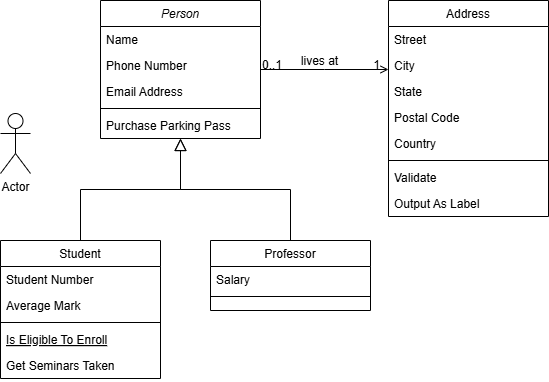

The diagram above was exported from draw.io. Its source (the exported page's mxGraphModel, read from the mxfile embedded in the PNG):
<mxGraphModel dx="1434" dy="746" grid="1" gridSize="10" guides="1" tooltips="1" connect="1" arrows="1" fold="1" page="1" pageScale="1" pageWidth="827" pageHeight="1169" math="0" shadow="0">
  <root>
    <mxCell id="WIyWlLk6GJQsqaUBKTNV-0" />
    <mxCell id="WIyWlLk6GJQsqaUBKTNV-1" parent="WIyWlLk6GJQsqaUBKTNV-0" />
    <mxCell id="zkfFHV4jXpPFQw0GAbJ--0" value="Person" style="swimlane;fontStyle=2;align=center;verticalAlign=top;childLayout=stackLayout;horizontal=1;startSize=26;horizontalStack=0;resizeParent=1;resizeLast=0;collapsible=1;marginBottom=0;rounded=0;shadow=0;strokeWidth=1;" parent="WIyWlLk6GJQsqaUBKTNV-1" vertex="1">
      <mxGeometry x="220" y="120" width="160" height="138" as="geometry">
        <mxRectangle x="230" y="140" width="160" height="26" as="alternateBounds" />
      </mxGeometry>
    </mxCell>
    <mxCell id="zkfFHV4jXpPFQw0GAbJ--1" value="Name" style="text;align=left;verticalAlign=top;spacingLeft=4;spacingRight=4;overflow=hidden;rotatable=0;points=[[0,0.5],[1,0.5]];portConstraint=eastwest;" parent="zkfFHV4jXpPFQw0GAbJ--0" vertex="1">
      <mxGeometry y="26" width="160" height="26" as="geometry" />
    </mxCell>
    <mxCell id="zkfFHV4jXpPFQw0GAbJ--2" value="Phone Number" style="text;align=left;verticalAlign=top;spacingLeft=4;spacingRight=4;overflow=hidden;rotatable=0;points=[[0,0.5],[1,0.5]];portConstraint=eastwest;rounded=0;shadow=0;html=0;" parent="zkfFHV4jXpPFQw0GAbJ--0" vertex="1">
      <mxGeometry y="52" width="160" height="26" as="geometry" />
    </mxCell>
    <mxCell id="zkfFHV4jXpPFQw0GAbJ--3" value="Email Address" style="text;align=left;verticalAlign=top;spacingLeft=4;spacingRight=4;overflow=hidden;rotatable=0;points=[[0,0.5],[1,0.5]];portConstraint=eastwest;rounded=0;shadow=0;html=0;" parent="zkfFHV4jXpPFQw0GAbJ--0" vertex="1">
      <mxGeometry y="78" width="160" height="26" as="geometry" />
    </mxCell>
    <mxCell id="zkfFHV4jXpPFQw0GAbJ--4" value="" style="line;html=1;strokeWidth=1;align=left;verticalAlign=middle;spacingTop=-1;spacingLeft=3;spacingRight=3;rotatable=0;labelPosition=right;points=[];portConstraint=eastwest;" parent="zkfFHV4jXpPFQw0GAbJ--0" vertex="1">
      <mxGeometry y="104" width="160" height="8" as="geometry" />
    </mxCell>
    <mxCell id="zkfFHV4jXpPFQw0GAbJ--5" value="Purchase Parking Pass" style="text;align=left;verticalAlign=top;spacingLeft=4;spacingRight=4;overflow=hidden;rotatable=0;points=[[0,0.5],[1,0.5]];portConstraint=eastwest;" parent="zkfFHV4jXpPFQw0GAbJ--0" vertex="1">
      <mxGeometry y="112" width="160" height="26" as="geometry" />
    </mxCell>
    <mxCell id="zkfFHV4jXpPFQw0GAbJ--6" value="Student" style="swimlane;fontStyle=0;align=center;verticalAlign=top;childLayout=stackLayout;horizontal=1;startSize=26;horizontalStack=0;resizeParent=1;resizeLast=0;collapsible=1;marginBottom=0;rounded=0;shadow=0;strokeWidth=1;" parent="WIyWlLk6GJQsqaUBKTNV-1" vertex="1">
      <mxGeometry x="120" y="360" width="160" height="138" as="geometry">
        <mxRectangle x="130" y="380" width="160" height="26" as="alternateBounds" />
      </mxGeometry>
    </mxCell>
    <mxCell id="zkfFHV4jXpPFQw0GAbJ--7" value="Student Number" style="text;align=left;verticalAlign=top;spacingLeft=4;spacingRight=4;overflow=hidden;rotatable=0;points=[[0,0.5],[1,0.5]];portConstraint=eastwest;" parent="zkfFHV4jXpPFQw0GAbJ--6" vertex="1">
      <mxGeometry y="26" width="160" height="26" as="geometry" />
    </mxCell>
    <mxCell id="zkfFHV4jXpPFQw0GAbJ--8" value="Average Mark" style="text;align=left;verticalAlign=top;spacingLeft=4;spacingRight=4;overflow=hidden;rotatable=0;points=[[0,0.5],[1,0.5]];portConstraint=eastwest;rounded=0;shadow=0;html=0;" parent="zkfFHV4jXpPFQw0GAbJ--6" vertex="1">
      <mxGeometry y="52" width="160" height="26" as="geometry" />
    </mxCell>
    <mxCell id="zkfFHV4jXpPFQw0GAbJ--9" value="" style="line;html=1;strokeWidth=1;align=left;verticalAlign=middle;spacingTop=-1;spacingLeft=3;spacingRight=3;rotatable=0;labelPosition=right;points=[];portConstraint=eastwest;" parent="zkfFHV4jXpPFQw0GAbJ--6" vertex="1">
      <mxGeometry y="78" width="160" height="8" as="geometry" />
    </mxCell>
    <mxCell id="zkfFHV4jXpPFQw0GAbJ--10" value="Is Eligible To Enroll" style="text;align=left;verticalAlign=top;spacingLeft=4;spacingRight=4;overflow=hidden;rotatable=0;points=[[0,0.5],[1,0.5]];portConstraint=eastwest;fontStyle=4" parent="zkfFHV4jXpPFQw0GAbJ--6" vertex="1">
      <mxGeometry y="86" width="160" height="26" as="geometry" />
    </mxCell>
    <mxCell id="zkfFHV4jXpPFQw0GAbJ--11" value="Get Seminars Taken" style="text;align=left;verticalAlign=top;spacingLeft=4;spacingRight=4;overflow=hidden;rotatable=0;points=[[0,0.5],[1,0.5]];portConstraint=eastwest;" parent="zkfFHV4jXpPFQw0GAbJ--6" vertex="1">
      <mxGeometry y="112" width="160" height="26" as="geometry" />
    </mxCell>
    <mxCell id="zkfFHV4jXpPFQw0GAbJ--12" value="" style="endArrow=block;endSize=10;endFill=0;shadow=0;strokeWidth=1;rounded=0;curved=0;edgeStyle=elbowEdgeStyle;elbow=vertical;" parent="WIyWlLk6GJQsqaUBKTNV-1" source="zkfFHV4jXpPFQw0GAbJ--6" target="zkfFHV4jXpPFQw0GAbJ--0" edge="1">
      <mxGeometry width="160" relative="1" as="geometry">
        <mxPoint x="200" y="203" as="sourcePoint" />
        <mxPoint x="200" y="203" as="targetPoint" />
      </mxGeometry>
    </mxCell>
    <mxCell id="zkfFHV4jXpPFQw0GAbJ--13" value="Professor" style="swimlane;fontStyle=0;align=center;verticalAlign=top;childLayout=stackLayout;horizontal=1;startSize=26;horizontalStack=0;resizeParent=1;resizeLast=0;collapsible=1;marginBottom=0;rounded=0;shadow=0;strokeWidth=1;" parent="WIyWlLk6GJQsqaUBKTNV-1" vertex="1">
      <mxGeometry x="330" y="360" width="160" height="70" as="geometry">
        <mxRectangle x="340" y="380" width="170" height="26" as="alternateBounds" />
      </mxGeometry>
    </mxCell>
    <mxCell id="zkfFHV4jXpPFQw0GAbJ--14" value="Salary" style="text;align=left;verticalAlign=top;spacingLeft=4;spacingRight=4;overflow=hidden;rotatable=0;points=[[0,0.5],[1,0.5]];portConstraint=eastwest;" parent="zkfFHV4jXpPFQw0GAbJ--13" vertex="1">
      <mxGeometry y="26" width="160" height="26" as="geometry" />
    </mxCell>
    <mxCell id="zkfFHV4jXpPFQw0GAbJ--15" value="" style="line;html=1;strokeWidth=1;align=left;verticalAlign=middle;spacingTop=-1;spacingLeft=3;spacingRight=3;rotatable=0;labelPosition=right;points=[];portConstraint=eastwest;" parent="zkfFHV4jXpPFQw0GAbJ--13" vertex="1">
      <mxGeometry y="52" width="160" height="8" as="geometry" />
    </mxCell>
    <mxCell id="zkfFHV4jXpPFQw0GAbJ--16" value="" style="endArrow=block;endSize=10;endFill=0;shadow=0;strokeWidth=1;rounded=0;curved=0;edgeStyle=elbowEdgeStyle;elbow=vertical;" parent="WIyWlLk6GJQsqaUBKTNV-1" source="zkfFHV4jXpPFQw0GAbJ--13" target="zkfFHV4jXpPFQw0GAbJ--0" edge="1">
      <mxGeometry width="160" relative="1" as="geometry">
        <mxPoint x="210" y="373" as="sourcePoint" />
        <mxPoint x="310" y="271" as="targetPoint" />
      </mxGeometry>
    </mxCell>
    <mxCell id="zkfFHV4jXpPFQw0GAbJ--17" value="Address" style="swimlane;fontStyle=0;align=center;verticalAlign=top;childLayout=stackLayout;horizontal=1;startSize=26;horizontalStack=0;resizeParent=1;resizeLast=0;collapsible=1;marginBottom=0;rounded=0;shadow=0;strokeWidth=1;" parent="WIyWlLk6GJQsqaUBKTNV-1" vertex="1">
      <mxGeometry x="508" y="120" width="160" height="216" as="geometry">
        <mxRectangle x="550" y="140" width="160" height="26" as="alternateBounds" />
      </mxGeometry>
    </mxCell>
    <mxCell id="zkfFHV4jXpPFQw0GAbJ--18" value="Street" style="text;align=left;verticalAlign=top;spacingLeft=4;spacingRight=4;overflow=hidden;rotatable=0;points=[[0,0.5],[1,0.5]];portConstraint=eastwest;" parent="zkfFHV4jXpPFQw0GAbJ--17" vertex="1">
      <mxGeometry y="26" width="160" height="26" as="geometry" />
    </mxCell>
    <mxCell id="zkfFHV4jXpPFQw0GAbJ--19" value="City" style="text;align=left;verticalAlign=top;spacingLeft=4;spacingRight=4;overflow=hidden;rotatable=0;points=[[0,0.5],[1,0.5]];portConstraint=eastwest;rounded=0;shadow=0;html=0;" parent="zkfFHV4jXpPFQw0GAbJ--17" vertex="1">
      <mxGeometry y="52" width="160" height="26" as="geometry" />
    </mxCell>
    <mxCell id="zkfFHV4jXpPFQw0GAbJ--20" value="State" style="text;align=left;verticalAlign=top;spacingLeft=4;spacingRight=4;overflow=hidden;rotatable=0;points=[[0,0.5],[1,0.5]];portConstraint=eastwest;rounded=0;shadow=0;html=0;" parent="zkfFHV4jXpPFQw0GAbJ--17" vertex="1">
      <mxGeometry y="78" width="160" height="26" as="geometry" />
    </mxCell>
    <mxCell id="zkfFHV4jXpPFQw0GAbJ--21" value="Postal Code" style="text;align=left;verticalAlign=top;spacingLeft=4;spacingRight=4;overflow=hidden;rotatable=0;points=[[0,0.5],[1,0.5]];portConstraint=eastwest;rounded=0;shadow=0;html=0;" parent="zkfFHV4jXpPFQw0GAbJ--17" vertex="1">
      <mxGeometry y="104" width="160" height="26" as="geometry" />
    </mxCell>
    <mxCell id="zkfFHV4jXpPFQw0GAbJ--22" value="Country" style="text;align=left;verticalAlign=top;spacingLeft=4;spacingRight=4;overflow=hidden;rotatable=0;points=[[0,0.5],[1,0.5]];portConstraint=eastwest;rounded=0;shadow=0;html=0;" parent="zkfFHV4jXpPFQw0GAbJ--17" vertex="1">
      <mxGeometry y="130" width="160" height="26" as="geometry" />
    </mxCell>
    <mxCell id="zkfFHV4jXpPFQw0GAbJ--23" value="" style="line;html=1;strokeWidth=1;align=left;verticalAlign=middle;spacingTop=-1;spacingLeft=3;spacingRight=3;rotatable=0;labelPosition=right;points=[];portConstraint=eastwest;" parent="zkfFHV4jXpPFQw0GAbJ--17" vertex="1">
      <mxGeometry y="156" width="160" height="8" as="geometry" />
    </mxCell>
    <mxCell id="zkfFHV4jXpPFQw0GAbJ--24" value="Validate" style="text;align=left;verticalAlign=top;spacingLeft=4;spacingRight=4;overflow=hidden;rotatable=0;points=[[0,0.5],[1,0.5]];portConstraint=eastwest;" parent="zkfFHV4jXpPFQw0GAbJ--17" vertex="1">
      <mxGeometry y="164" width="160" height="26" as="geometry" />
    </mxCell>
    <mxCell id="zkfFHV4jXpPFQw0GAbJ--25" value="Output As Label" style="text;align=left;verticalAlign=top;spacingLeft=4;spacingRight=4;overflow=hidden;rotatable=0;points=[[0,0.5],[1,0.5]];portConstraint=eastwest;" parent="zkfFHV4jXpPFQw0GAbJ--17" vertex="1">
      <mxGeometry y="190" width="160" height="26" as="geometry" />
    </mxCell>
    <mxCell id="zkfFHV4jXpPFQw0GAbJ--26" value="" style="endArrow=open;shadow=0;strokeWidth=1;rounded=0;curved=0;endFill=1;edgeStyle=elbowEdgeStyle;elbow=vertical;" parent="WIyWlLk6GJQsqaUBKTNV-1" source="zkfFHV4jXpPFQw0GAbJ--0" target="zkfFHV4jXpPFQw0GAbJ--17" edge="1">
      <mxGeometry x="0.5" y="41" relative="1" as="geometry">
        <mxPoint x="380" y="192" as="sourcePoint" />
        <mxPoint x="540" y="192" as="targetPoint" />
        <mxPoint x="-40" y="32" as="offset" />
      </mxGeometry>
    </mxCell>
    <mxCell id="zkfFHV4jXpPFQw0GAbJ--27" value="0..1" style="resizable=0;align=left;verticalAlign=bottom;labelBackgroundColor=none;fontSize=12;" parent="zkfFHV4jXpPFQw0GAbJ--26" connectable="0" vertex="1">
      <mxGeometry x="-1" relative="1" as="geometry">
        <mxPoint y="4" as="offset" />
      </mxGeometry>
    </mxCell>
    <mxCell id="zkfFHV4jXpPFQw0GAbJ--28" value="1" style="resizable=0;align=right;verticalAlign=bottom;labelBackgroundColor=none;fontSize=12;" parent="zkfFHV4jXpPFQw0GAbJ--26" connectable="0" vertex="1">
      <mxGeometry x="1" relative="1" as="geometry">
        <mxPoint x="-7" y="4" as="offset" />
      </mxGeometry>
    </mxCell>
    <mxCell id="zkfFHV4jXpPFQw0GAbJ--29" value="lives at" style="text;html=1;resizable=0;points=[];;align=center;verticalAlign=middle;labelBackgroundColor=none;rounded=0;shadow=0;strokeWidth=1;fontSize=12;" parent="zkfFHV4jXpPFQw0GAbJ--26" vertex="1" connectable="0">
      <mxGeometry x="0.5" y="49" relative="1" as="geometry">
        <mxPoint x="-38" y="40" as="offset" />
      </mxGeometry>
    </mxCell>
    <mxCell id="aZjjTrisHufxXLhnqmWx-0" value="Actor" style="shape=umlActor;verticalLabelPosition=bottom;verticalAlign=top;html=1;outlineConnect=0;" vertex="1" parent="WIyWlLk6GJQsqaUBKTNV-1">
      <mxGeometry x="120" y="233" width="30" height="60" as="geometry" />
    </mxCell>
  </root>
</mxGraphModel>